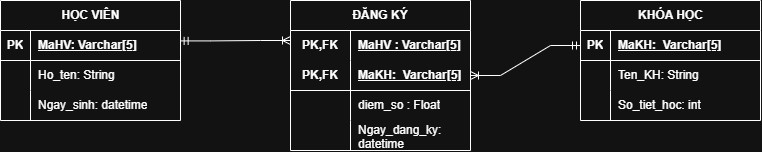

The diagram above was exported from draw.io. Its source (the exported page's mxGraphModel, read from the mxfile embedded in the PNG):
<mxGraphModel dx="1005" dy="660" grid="1" gridSize="10" guides="1" tooltips="1" connect="1" arrows="1" fold="1" page="1" pageScale="1" pageWidth="827" pageHeight="1169" math="0" shadow="0">
  <root>
    <mxCell id="0" />
    <mxCell id="1" parent="0" />
    <mxCell id="cJ2mSoUnF9UtiK8T5rav-40" parent="1" style="shape=table;startSize=30;container=1;collapsible=1;childLayout=tableLayout;fixedRows=1;rowLines=0;fontStyle=1;align=center;resizeLast=1;html=1;" value="KHÓA HỌC" vertex="1">
      <mxGeometry height="120" width="180" x="620" y="200" as="geometry" />
    </mxCell>
    <mxCell id="cJ2mSoUnF9UtiK8T5rav-41" parent="cJ2mSoUnF9UtiK8T5rav-40" style="shape=tableRow;horizontal=0;startSize=0;swimlaneHead=0;swimlaneBody=0;fillColor=none;collapsible=0;dropTarget=0;points=[[0,0.5],[1,0.5]];portConstraint=eastwest;top=0;left=0;right=0;bottom=1;" value="" vertex="1">
      <mxGeometry height="30" width="180" y="30" as="geometry" />
    </mxCell>
    <mxCell id="cJ2mSoUnF9UtiK8T5rav-42" parent="cJ2mSoUnF9UtiK8T5rav-41" style="shape=partialRectangle;connectable=0;fillColor=none;top=0;left=0;bottom=0;right=0;fontStyle=1;overflow=hidden;whiteSpace=wrap;html=1;" value="PK" vertex="1">
      <mxGeometry height="30" width="30" as="geometry">
        <mxRectangle height="30" width="30" as="alternateBounds" />
      </mxGeometry>
    </mxCell>
    <mxCell id="cJ2mSoUnF9UtiK8T5rav-43" parent="cJ2mSoUnF9UtiK8T5rav-41" style="shape=partialRectangle;connectable=0;fillColor=none;top=0;left=0;bottom=0;right=0;align=left;spacingLeft=6;fontStyle=5;overflow=hidden;whiteSpace=wrap;html=1;" value="MaKH:&amp;nbsp;&amp;nbsp;Varchar[5]" vertex="1">
      <mxGeometry height="30" width="150" x="30" as="geometry">
        <mxRectangle height="30" width="150" as="alternateBounds" />
      </mxGeometry>
    </mxCell>
    <mxCell id="cJ2mSoUnF9UtiK8T5rav-44" parent="cJ2mSoUnF9UtiK8T5rav-40" style="shape=tableRow;horizontal=0;startSize=0;swimlaneHead=0;swimlaneBody=0;fillColor=none;collapsible=0;dropTarget=0;points=[[0,0.5],[1,0.5]];portConstraint=eastwest;top=0;left=0;right=0;bottom=0;" value="" vertex="1">
      <mxGeometry height="30" width="180" y="60" as="geometry" />
    </mxCell>
    <mxCell id="cJ2mSoUnF9UtiK8T5rav-45" parent="cJ2mSoUnF9UtiK8T5rav-44" style="shape=partialRectangle;connectable=0;fillColor=none;top=0;left=0;bottom=0;right=0;editable=1;overflow=hidden;whiteSpace=wrap;html=1;" value="" vertex="1">
      <mxGeometry height="30" width="30" as="geometry">
        <mxRectangle height="30" width="30" as="alternateBounds" />
      </mxGeometry>
    </mxCell>
    <mxCell id="cJ2mSoUnF9UtiK8T5rav-46" parent="cJ2mSoUnF9UtiK8T5rav-44" style="shape=partialRectangle;connectable=0;fillColor=none;top=0;left=0;bottom=0;right=0;align=left;spacingLeft=6;overflow=hidden;whiteSpace=wrap;html=1;" value="Ten_KH: String" vertex="1">
      <mxGeometry height="30" width="150" x="30" as="geometry">
        <mxRectangle height="30" width="150" as="alternateBounds" />
      </mxGeometry>
    </mxCell>
    <mxCell id="cJ2mSoUnF9UtiK8T5rav-47" parent="cJ2mSoUnF9UtiK8T5rav-40" style="shape=tableRow;horizontal=0;startSize=0;swimlaneHead=0;swimlaneBody=0;fillColor=none;collapsible=0;dropTarget=0;points=[[0,0.5],[1,0.5]];portConstraint=eastwest;top=0;left=0;right=0;bottom=0;" value="" vertex="1">
      <mxGeometry height="30" width="180" y="90" as="geometry" />
    </mxCell>
    <mxCell id="cJ2mSoUnF9UtiK8T5rav-48" parent="cJ2mSoUnF9UtiK8T5rav-47" style="shape=partialRectangle;connectable=0;fillColor=none;top=0;left=0;bottom=0;right=0;editable=1;overflow=hidden;whiteSpace=wrap;html=1;" value="" vertex="1">
      <mxGeometry height="30" width="30" as="geometry">
        <mxRectangle height="30" width="30" as="alternateBounds" />
      </mxGeometry>
    </mxCell>
    <mxCell id="cJ2mSoUnF9UtiK8T5rav-49" parent="cJ2mSoUnF9UtiK8T5rav-47" style="shape=partialRectangle;connectable=0;fillColor=none;top=0;left=0;bottom=0;right=0;align=left;spacingLeft=6;overflow=hidden;whiteSpace=wrap;html=1;" value="So_tiet_hoc: int" vertex="1">
      <mxGeometry height="30" width="150" x="30" as="geometry">
        <mxRectangle height="30" width="150" as="alternateBounds" />
      </mxGeometry>
    </mxCell>
    <mxCell id="cJ2mSoUnF9UtiK8T5rav-53" parent="1" style="shape=table;startSize=30;container=1;collapsible=1;childLayout=tableLayout;fixedRows=1;rowLines=0;fontStyle=1;align=center;resizeLast=1;html=1;" value="HỌC VIÊN" vertex="1">
      <mxGeometry height="120" width="180" x="40" y="200" as="geometry" />
    </mxCell>
    <mxCell id="cJ2mSoUnF9UtiK8T5rav-54" parent="cJ2mSoUnF9UtiK8T5rav-53" style="shape=tableRow;horizontal=0;startSize=0;swimlaneHead=0;swimlaneBody=0;fillColor=none;collapsible=0;dropTarget=0;points=[[0,0.5],[1,0.5]];portConstraint=eastwest;top=0;left=0;right=0;bottom=1;" value="" vertex="1">
      <mxGeometry height="30" width="180" y="30" as="geometry" />
    </mxCell>
    <mxCell id="cJ2mSoUnF9UtiK8T5rav-55" parent="cJ2mSoUnF9UtiK8T5rav-54" style="shape=partialRectangle;connectable=0;fillColor=none;top=0;left=0;bottom=0;right=0;fontStyle=1;overflow=hidden;whiteSpace=wrap;html=1;" value="PK" vertex="1">
      <mxGeometry height="30" width="30" as="geometry">
        <mxRectangle height="30" width="30" as="alternateBounds" />
      </mxGeometry>
    </mxCell>
    <mxCell id="cJ2mSoUnF9UtiK8T5rav-56" parent="cJ2mSoUnF9UtiK8T5rav-54" style="shape=partialRectangle;connectable=0;fillColor=none;top=0;left=0;bottom=0;right=0;align=left;spacingLeft=6;fontStyle=5;overflow=hidden;whiteSpace=wrap;html=1;" value="MaHV: Varchar[5]" vertex="1">
      <mxGeometry height="30" width="150" x="30" as="geometry">
        <mxRectangle height="30" width="150" as="alternateBounds" />
      </mxGeometry>
    </mxCell>
    <mxCell id="cJ2mSoUnF9UtiK8T5rav-57" parent="cJ2mSoUnF9UtiK8T5rav-53" style="shape=tableRow;horizontal=0;startSize=0;swimlaneHead=0;swimlaneBody=0;fillColor=none;collapsible=0;dropTarget=0;points=[[0,0.5],[1,0.5]];portConstraint=eastwest;top=0;left=0;right=0;bottom=0;" value="" vertex="1">
      <mxGeometry height="30" width="180" y="60" as="geometry" />
    </mxCell>
    <mxCell id="cJ2mSoUnF9UtiK8T5rav-58" parent="cJ2mSoUnF9UtiK8T5rav-57" style="shape=partialRectangle;connectable=0;fillColor=none;top=0;left=0;bottom=0;right=0;editable=1;overflow=hidden;whiteSpace=wrap;html=1;" value="" vertex="1">
      <mxGeometry height="30" width="30" as="geometry">
        <mxRectangle height="30" width="30" as="alternateBounds" />
      </mxGeometry>
    </mxCell>
    <mxCell id="cJ2mSoUnF9UtiK8T5rav-59" parent="cJ2mSoUnF9UtiK8T5rav-57" style="shape=partialRectangle;connectable=0;fillColor=none;top=0;left=0;bottom=0;right=0;align=left;spacingLeft=6;overflow=hidden;whiteSpace=wrap;html=1;" value="Ho_ten: String" vertex="1">
      <mxGeometry height="30" width="150" x="30" as="geometry">
        <mxRectangle height="30" width="150" as="alternateBounds" />
      </mxGeometry>
    </mxCell>
    <mxCell id="cJ2mSoUnF9UtiK8T5rav-60" parent="cJ2mSoUnF9UtiK8T5rav-53" style="shape=tableRow;horizontal=0;startSize=0;swimlaneHead=0;swimlaneBody=0;fillColor=none;collapsible=0;dropTarget=0;points=[[0,0.5],[1,0.5]];portConstraint=eastwest;top=0;left=0;right=0;bottom=0;" value="" vertex="1">
      <mxGeometry height="30" width="180" y="90" as="geometry" />
    </mxCell>
    <mxCell id="cJ2mSoUnF9UtiK8T5rav-61" parent="cJ2mSoUnF9UtiK8T5rav-60" style="shape=partialRectangle;connectable=0;fillColor=none;top=0;left=0;bottom=0;right=0;editable=1;overflow=hidden;whiteSpace=wrap;html=1;" value="" vertex="1">
      <mxGeometry height="30" width="30" as="geometry">
        <mxRectangle height="30" width="30" as="alternateBounds" />
      </mxGeometry>
    </mxCell>
    <mxCell id="cJ2mSoUnF9UtiK8T5rav-62" parent="cJ2mSoUnF9UtiK8T5rav-60" style="shape=partialRectangle;connectable=0;fillColor=none;top=0;left=0;bottom=0;right=0;align=left;spacingLeft=6;overflow=hidden;whiteSpace=wrap;html=1;" value="Ngay_sinh: datetime" vertex="1">
      <mxGeometry height="30" width="150" x="30" as="geometry">
        <mxRectangle height="30" width="150" as="alternateBounds" />
      </mxGeometry>
    </mxCell>
    <mxCell id="cJ2mSoUnF9UtiK8T5rav-66" parent="1" style="shape=table;startSize=30;container=1;collapsible=1;childLayout=tableLayout;fixedRows=1;rowLines=0;fontStyle=1;align=center;resizeLast=1;html=1;whiteSpace=wrap;" value="ĐĂNG KÝ" vertex="1">
      <mxGeometry height="150" width="180" x="330" y="200" as="geometry" />
    </mxCell>
    <mxCell id="cJ2mSoUnF9UtiK8T5rav-67" parent="cJ2mSoUnF9UtiK8T5rav-66" style="shape=tableRow;horizontal=0;startSize=0;swimlaneHead=0;swimlaneBody=0;fillColor=none;collapsible=0;dropTarget=0;points=[[0,0.5],[1,0.5]];portConstraint=eastwest;top=0;left=0;right=0;bottom=0;html=1;" value="" vertex="1">
      <mxGeometry height="30" width="180" y="30" as="geometry" />
    </mxCell>
    <mxCell id="cJ2mSoUnF9UtiK8T5rav-68" parent="cJ2mSoUnF9UtiK8T5rav-67" style="shape=partialRectangle;connectable=0;fillColor=none;top=0;left=0;bottom=0;right=0;fontStyle=1;overflow=hidden;html=1;whiteSpace=wrap;" value="PK,FK" vertex="1">
      <mxGeometry height="30" width="60" as="geometry">
        <mxRectangle height="30" width="60" as="alternateBounds" />
      </mxGeometry>
    </mxCell>
    <mxCell id="cJ2mSoUnF9UtiK8T5rav-69" parent="cJ2mSoUnF9UtiK8T5rav-67" style="shape=partialRectangle;connectable=0;fillColor=none;top=0;left=0;bottom=0;right=0;align=left;spacingLeft=6;fontStyle=5;overflow=hidden;html=1;whiteSpace=wrap;" value="MaHV : Varchar[5]" vertex="1">
      <mxGeometry height="30" width="120" x="60" as="geometry">
        <mxRectangle height="30" width="120" as="alternateBounds" />
      </mxGeometry>
    </mxCell>
    <mxCell id="cJ2mSoUnF9UtiK8T5rav-70" parent="cJ2mSoUnF9UtiK8T5rav-66" style="shape=tableRow;horizontal=0;startSize=0;swimlaneHead=0;swimlaneBody=0;fillColor=none;collapsible=0;dropTarget=0;points=[[0,0.5],[1,0.5]];portConstraint=eastwest;top=0;left=0;right=0;bottom=1;html=1;" value="" vertex="1">
      <mxGeometry height="30" width="180" y="60" as="geometry" />
    </mxCell>
    <mxCell id="cJ2mSoUnF9UtiK8T5rav-71" parent="cJ2mSoUnF9UtiK8T5rav-70" style="shape=partialRectangle;connectable=0;fillColor=none;top=0;left=0;bottom=0;right=0;fontStyle=1;overflow=hidden;html=1;whiteSpace=wrap;" value="PK,FK" vertex="1">
      <mxGeometry height="30" width="60" as="geometry">
        <mxRectangle height="30" width="60" as="alternateBounds" />
      </mxGeometry>
    </mxCell>
    <mxCell id="cJ2mSoUnF9UtiK8T5rav-72" parent="cJ2mSoUnF9UtiK8T5rav-70" style="shape=partialRectangle;connectable=0;fillColor=none;top=0;left=0;bottom=0;right=0;align=left;spacingLeft=6;fontStyle=5;overflow=hidden;html=1;whiteSpace=wrap;" value="MaKH:&amp;nbsp;&amp;nbsp;Varchar[5]" vertex="1">
      <mxGeometry height="30" width="120" x="60" as="geometry">
        <mxRectangle height="30" width="120" as="alternateBounds" />
      </mxGeometry>
    </mxCell>
    <mxCell id="cJ2mSoUnF9UtiK8T5rav-73" parent="cJ2mSoUnF9UtiK8T5rav-66" style="shape=tableRow;horizontal=0;startSize=0;swimlaneHead=0;swimlaneBody=0;fillColor=none;collapsible=0;dropTarget=0;points=[[0,0.5],[1,0.5]];portConstraint=eastwest;top=0;left=0;right=0;bottom=0;html=1;" value="" vertex="1">
      <mxGeometry height="30" width="180" y="90" as="geometry" />
    </mxCell>
    <mxCell id="cJ2mSoUnF9UtiK8T5rav-74" parent="cJ2mSoUnF9UtiK8T5rav-73" style="shape=partialRectangle;connectable=0;fillColor=none;top=0;left=0;bottom=0;right=0;editable=1;overflow=hidden;html=1;whiteSpace=wrap;" value="" vertex="1">
      <mxGeometry height="30" width="60" as="geometry">
        <mxRectangle height="30" width="60" as="alternateBounds" />
      </mxGeometry>
    </mxCell>
    <mxCell id="cJ2mSoUnF9UtiK8T5rav-75" parent="cJ2mSoUnF9UtiK8T5rav-73" style="shape=partialRectangle;connectable=0;fillColor=none;top=0;left=0;bottom=0;right=0;align=left;spacingLeft=6;overflow=hidden;html=1;whiteSpace=wrap;" value="diem_so : Float" vertex="1">
      <mxGeometry height="30" width="120" x="60" as="geometry">
        <mxRectangle height="30" width="120" as="alternateBounds" />
      </mxGeometry>
    </mxCell>
    <mxCell id="1HdTI1pEy76_xR9JsLvK-1" parent="cJ2mSoUnF9UtiK8T5rav-66" style="shape=tableRow;horizontal=0;startSize=0;swimlaneHead=0;swimlaneBody=0;fillColor=none;collapsible=0;dropTarget=0;points=[[0,0.5],[1,0.5]];portConstraint=eastwest;top=0;left=0;right=0;bottom=0;html=1;" vertex="1">
      <mxGeometry height="30" width="180" y="120" as="geometry" />
    </mxCell>
    <mxCell id="1HdTI1pEy76_xR9JsLvK-2" parent="1HdTI1pEy76_xR9JsLvK-1" style="shape=partialRectangle;connectable=0;fillColor=none;top=0;left=0;bottom=0;right=0;editable=1;overflow=hidden;html=1;whiteSpace=wrap;" vertex="1">
      <mxGeometry height="30" width="60" as="geometry">
        <mxRectangle height="30" width="60" as="alternateBounds" />
      </mxGeometry>
    </mxCell>
    <mxCell id="1HdTI1pEy76_xR9JsLvK-3" parent="1HdTI1pEy76_xR9JsLvK-1" style="shape=partialRectangle;connectable=0;fillColor=none;top=0;left=0;bottom=0;right=0;align=left;spacingLeft=6;overflow=hidden;html=1;whiteSpace=wrap;" value="Ngay_dang_ky: datetime" vertex="1">
      <mxGeometry height="30" width="120" x="60" as="geometry">
        <mxRectangle height="30" width="120" as="alternateBounds" />
      </mxGeometry>
    </mxCell>
    <mxCell id="cJ2mSoUnF9UtiK8T5rav-79" edge="1" parent="1" source="cJ2mSoUnF9UtiK8T5rav-54" style="edgeStyle=entityRelationEdgeStyle;fontSize=12;html=1;endArrow=ERoneToMany;startArrow=ERmandOne;rounded=0;exitX=0.998;exitY=0.347;exitDx=0;exitDy=0;exitPerimeter=0;" value="">
      <mxGeometry height="100" relative="1" width="100" as="geometry">
        <mxPoint x="230" y="340" as="sourcePoint" />
        <mxPoint x="330" y="240" as="targetPoint" />
      </mxGeometry>
    </mxCell>
    <mxCell id="cJ2mSoUnF9UtiK8T5rav-80" edge="1" parent="1" source="cJ2mSoUnF9UtiK8T5rav-41" style="edgeStyle=entityRelationEdgeStyle;fontSize=12;html=1;endArrow=ERoneToMany;startArrow=ERmandOne;rounded=0;exitX=0;exitY=0.5;exitDx=0;exitDy=0;entryX=1;entryY=0.5;entryDx=0;entryDy=0;" target="cJ2mSoUnF9UtiK8T5rav-70" value="">
      <mxGeometry height="100" relative="1" width="100" as="geometry">
        <mxPoint x="610" y="245" as="sourcePoint" />
        <mxPoint x="560" y="320" as="targetPoint" />
      </mxGeometry>
    </mxCell>
  </root>
</mxGraphModel>